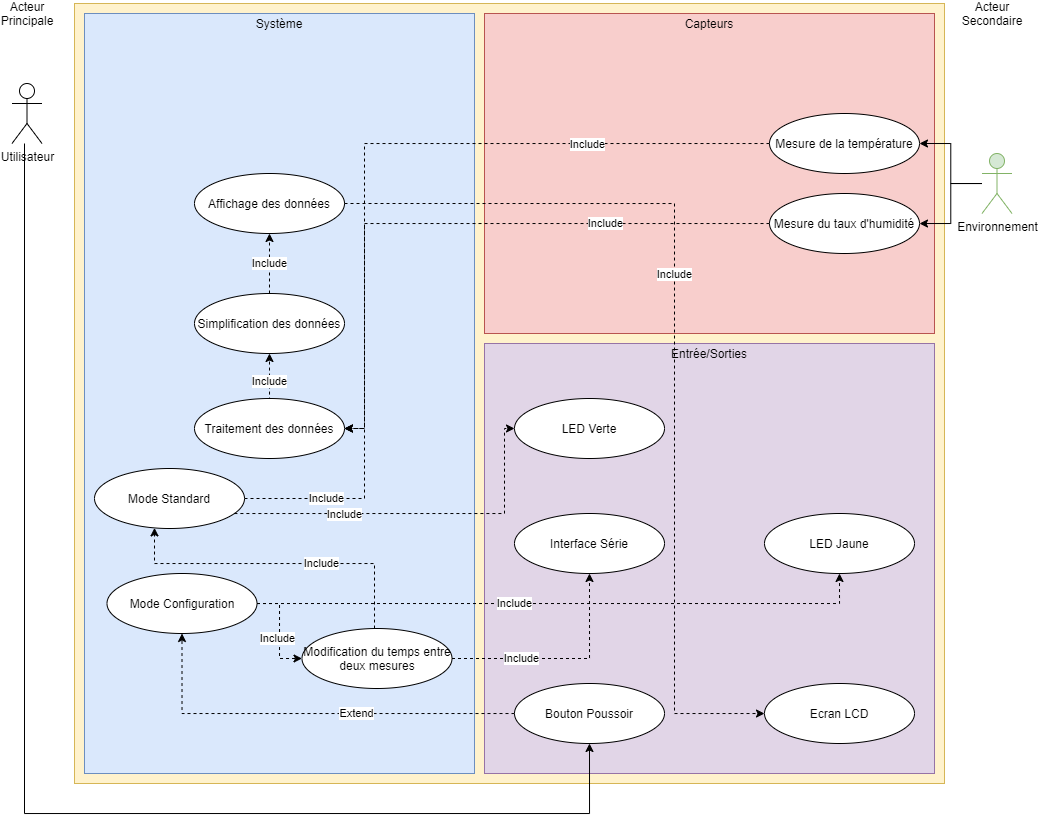

The diagram above was exported from draw.io. Its source (the exported page's mxGraphModel, read from the mxfile embedded in the PNG):
<mxGraphModel dx="1422" dy="815" grid="1" gridSize="10" guides="1" tooltips="1" connect="1" arrows="1" fold="1" page="1" pageScale="1" pageWidth="827" pageHeight="1169" math="0" shadow="0">
  <root>
    <mxCell id="0" />
    <mxCell id="1" parent="0" />
    <mxCell id="-nhPVYm9YGWOxIjeoDxS-1" value="" style="rounded=0;whiteSpace=wrap;html=1;fillColor=#fff2cc;strokeColor=#d6b656;" vertex="1" parent="1">
      <mxGeometry x="90" y="130" width="870" height="780" as="geometry" />
    </mxCell>
    <mxCell id="-nhPVYm9YGWOxIjeoDxS-2" value="" style="rounded=0;whiteSpace=wrap;html=1;fillColor=#e1d5e7;strokeColor=#9673a6;" vertex="1" parent="1">
      <mxGeometry x="500" y="470" width="450" height="430" as="geometry" />
    </mxCell>
    <mxCell id="-nhPVYm9YGWOxIjeoDxS-3" value="" style="rounded=0;whiteSpace=wrap;html=1;fillColor=#f8cecc;strokeColor=#b85450;" vertex="1" parent="1">
      <mxGeometry x="500" y="140" width="450" height="320" as="geometry" />
    </mxCell>
    <mxCell id="-nhPVYm9YGWOxIjeoDxS-4" value="" style="rounded=0;whiteSpace=wrap;html=1;fillColor=#dae8fc;strokeColor=#6c8ebf;" vertex="1" parent="1">
      <mxGeometry x="100" y="140" width="390" height="760" as="geometry" />
    </mxCell>
    <mxCell id="-nhPVYm9YGWOxIjeoDxS-46" style="edgeStyle=orthogonalEdgeStyle;rounded=0;orthogonalLoop=1;jettySize=auto;html=1;entryX=0.5;entryY=1;entryDx=0;entryDy=0;" edge="1" parent="1" source="-nhPVYm9YGWOxIjeoDxS-5" target="-nhPVYm9YGWOxIjeoDxS-26">
      <mxGeometry relative="1" as="geometry">
        <Array as="points">
          <mxPoint x="40" y="940" />
          <mxPoint x="605" y="940" />
        </Array>
      </mxGeometry>
    </mxCell>
    <mxCell id="-nhPVYm9YGWOxIjeoDxS-5" value="Utilisateur" style="shape=umlActor;verticalLabelPosition=bottom;verticalAlign=top;html=1;outlineConnect=0;" vertex="1" parent="1">
      <mxGeometry x="27.5" y="210" width="30" height="60" as="geometry" />
    </mxCell>
    <mxCell id="-nhPVYm9YGWOxIjeoDxS-6" value="Système" style="text;html=1;strokeColor=none;fillColor=none;align=center;verticalAlign=middle;whiteSpace=wrap;rounded=0;" vertex="1" parent="1">
      <mxGeometry x="275" y="140" width="40" height="20" as="geometry" />
    </mxCell>
    <mxCell id="-nhPVYm9YGWOxIjeoDxS-7" value="Capteurs" style="text;html=1;strokeColor=none;fillColor=none;align=center;verticalAlign=middle;whiteSpace=wrap;rounded=0;" vertex="1" parent="1">
      <mxGeometry x="705" y="140" width="40" height="20" as="geometry" />
    </mxCell>
    <mxCell id="-nhPVYm9YGWOxIjeoDxS-8" value="Entrée/Sorties" style="text;html=1;strokeColor=none;fillColor=none;align=center;verticalAlign=middle;whiteSpace=wrap;rounded=0;" vertex="1" parent="1">
      <mxGeometry x="705" y="470" width="40" height="20" as="geometry" />
    </mxCell>
    <mxCell id="-nhPVYm9YGWOxIjeoDxS-10" value="Acteur Principale" style="text;html=1;strokeColor=none;fillColor=none;align=center;verticalAlign=middle;whiteSpace=wrap;rounded=0;" vertex="1" parent="1">
      <mxGeometry x="22.5" y="130" width="40" height="20" as="geometry" />
    </mxCell>
    <mxCell id="-nhPVYm9YGWOxIjeoDxS-12" value="Acteur Secondaire" style="text;html=1;strokeColor=none;fillColor=none;align=center;verticalAlign=middle;whiteSpace=wrap;rounded=0;" vertex="1" parent="1">
      <mxGeometry x="987.5" y="130" width="40" height="20" as="geometry" />
    </mxCell>
    <mxCell id="-nhPVYm9YGWOxIjeoDxS-15" style="edgeStyle=orthogonalEdgeStyle;rounded=0;orthogonalLoop=1;jettySize=auto;html=1;entryX=1;entryY=0.5;entryDx=0;entryDy=0;" edge="1" parent="1" source="-nhPVYm9YGWOxIjeoDxS-13" target="-nhPVYm9YGWOxIjeoDxS-14">
      <mxGeometry relative="1" as="geometry" />
    </mxCell>
    <mxCell id="-nhPVYm9YGWOxIjeoDxS-17" style="edgeStyle=orthogonalEdgeStyle;rounded=0;orthogonalLoop=1;jettySize=auto;html=1;" edge="1" parent="1" source="-nhPVYm9YGWOxIjeoDxS-13" target="-nhPVYm9YGWOxIjeoDxS-16">
      <mxGeometry relative="1" as="geometry" />
    </mxCell>
    <mxCell id="-nhPVYm9YGWOxIjeoDxS-13" value="Environnement" style="shape=umlActor;verticalLabelPosition=bottom;verticalAlign=top;html=1;outlineConnect=0;fillColor=#d5e8d4;strokeColor=#82b366;" vertex="1" parent="1">
      <mxGeometry x="997.5" y="280" width="30" height="60" as="geometry" />
    </mxCell>
    <mxCell id="-nhPVYm9YGWOxIjeoDxS-20" style="edgeStyle=orthogonalEdgeStyle;rounded=0;orthogonalLoop=1;jettySize=auto;html=1;dashed=1;" edge="1" parent="1" source="-nhPVYm9YGWOxIjeoDxS-14" target="-nhPVYm9YGWOxIjeoDxS-18">
      <mxGeometry relative="1" as="geometry">
        <Array as="points">
          <mxPoint x="380" y="270" />
          <mxPoint x="380" y="555" />
        </Array>
      </mxGeometry>
    </mxCell>
    <mxCell id="-nhPVYm9YGWOxIjeoDxS-21" value="Include" style="edgeLabel;html=1;align=center;verticalAlign=middle;resizable=0;points=[];" vertex="1" connectable="0" parent="-nhPVYm9YGWOxIjeoDxS-20">
      <mxGeometry x="-0.4875" y="1" relative="1" as="geometry">
        <mxPoint as="offset" />
      </mxGeometry>
    </mxCell>
    <mxCell id="-nhPVYm9YGWOxIjeoDxS-14" value="Mesure de la température" style="ellipse;whiteSpace=wrap;html=1;" vertex="1" parent="1">
      <mxGeometry x="785" y="240" width="150" height="60" as="geometry" />
    </mxCell>
    <mxCell id="-nhPVYm9YGWOxIjeoDxS-19" style="edgeStyle=orthogonalEdgeStyle;rounded=0;orthogonalLoop=1;jettySize=auto;html=1;dashed=1;" edge="1" parent="1" source="-nhPVYm9YGWOxIjeoDxS-16" target="-nhPVYm9YGWOxIjeoDxS-18">
      <mxGeometry relative="1" as="geometry">
        <Array as="points">
          <mxPoint x="380" y="350" />
          <mxPoint x="380" y="555" />
        </Array>
      </mxGeometry>
    </mxCell>
    <mxCell id="-nhPVYm9YGWOxIjeoDxS-22" value="Include" style="edgeLabel;html=1;align=center;verticalAlign=middle;resizable=0;points=[];" vertex="1" connectable="0" parent="-nhPVYm9YGWOxIjeoDxS-19">
      <mxGeometry x="-0.4564" y="2" relative="1" as="geometry">
        <mxPoint x="6.55" y="-2.03" as="offset" />
      </mxGeometry>
    </mxCell>
    <mxCell id="-nhPVYm9YGWOxIjeoDxS-16" value="Mesure du taux d'humidité" style="ellipse;whiteSpace=wrap;html=1;" vertex="1" parent="1">
      <mxGeometry x="785" y="320" width="150" height="60" as="geometry" />
    </mxCell>
    <mxCell id="-nhPVYm9YGWOxIjeoDxS-24" style="edgeStyle=orthogonalEdgeStyle;rounded=0;orthogonalLoop=1;jettySize=auto;html=1;dashed=1;" edge="1" parent="1" source="-nhPVYm9YGWOxIjeoDxS-18" target="-nhPVYm9YGWOxIjeoDxS-23">
      <mxGeometry relative="1" as="geometry">
        <Array as="points">
          <mxPoint x="285" y="550" />
        </Array>
      </mxGeometry>
    </mxCell>
    <mxCell id="-nhPVYm9YGWOxIjeoDxS-25" value="Include" style="edgeLabel;html=1;align=center;verticalAlign=middle;resizable=0;points=[];rotation=0;" vertex="1" connectable="0" parent="-nhPVYm9YGWOxIjeoDxS-24">
      <mxGeometry x="0.2578" y="1" relative="1" as="geometry">
        <mxPoint x="1" y="-7.550000000000001" as="offset" />
      </mxGeometry>
    </mxCell>
    <mxCell id="-nhPVYm9YGWOxIjeoDxS-18" value="Traitement des données" style="ellipse;whiteSpace=wrap;html=1;" vertex="1" parent="1">
      <mxGeometry x="210" y="525" width="150" height="60" as="geometry" />
    </mxCell>
    <mxCell id="-nhPVYm9YGWOxIjeoDxS-43" style="edgeStyle=orthogonalEdgeStyle;rounded=0;orthogonalLoop=1;jettySize=auto;html=1;dashed=1;" edge="1" parent="1" source="-nhPVYm9YGWOxIjeoDxS-23" target="-nhPVYm9YGWOxIjeoDxS-42">
      <mxGeometry relative="1" as="geometry" />
    </mxCell>
    <mxCell id="-nhPVYm9YGWOxIjeoDxS-44" value="Include" style="edgeLabel;html=1;align=center;verticalAlign=middle;resizable=0;points=[];" vertex="1" connectable="0" parent="-nhPVYm9YGWOxIjeoDxS-43">
      <mxGeometry x="-0.24" relative="1" as="geometry">
        <mxPoint y="-7.5" as="offset" />
      </mxGeometry>
    </mxCell>
    <mxCell id="-nhPVYm9YGWOxIjeoDxS-23" value="Simplification des données" style="ellipse;whiteSpace=wrap;html=1;" vertex="1" parent="1">
      <mxGeometry x="210" y="420" width="150" height="60" as="geometry" />
    </mxCell>
    <mxCell id="-nhPVYm9YGWOxIjeoDxS-36" style="edgeStyle=orthogonalEdgeStyle;rounded=0;orthogonalLoop=1;jettySize=auto;html=1;dashed=1;" edge="1" parent="1" source="-nhPVYm9YGWOxIjeoDxS-26" target="-nhPVYm9YGWOxIjeoDxS-31">
      <mxGeometry relative="1" as="geometry" />
    </mxCell>
    <mxCell id="-nhPVYm9YGWOxIjeoDxS-38" value="Extend" style="edgeLabel;html=1;align=center;verticalAlign=middle;resizable=0;points=[];" vertex="1" connectable="0" parent="-nhPVYm9YGWOxIjeoDxS-36">
      <mxGeometry x="-0.2354" relative="1" as="geometry">
        <mxPoint as="offset" />
      </mxGeometry>
    </mxCell>
    <mxCell id="-nhPVYm9YGWOxIjeoDxS-26" value="Bouton Poussoir" style="ellipse;whiteSpace=wrap;html=1;" vertex="1" parent="1">
      <mxGeometry x="530" y="810" width="150" height="60" as="geometry" />
    </mxCell>
    <mxCell id="-nhPVYm9YGWOxIjeoDxS-27" value="LED Jaune" style="ellipse;whiteSpace=wrap;html=1;" vertex="1" parent="1">
      <mxGeometry x="780" y="640" width="150" height="60" as="geometry" />
    </mxCell>
    <mxCell id="-nhPVYm9YGWOxIjeoDxS-28" value="LED Verte" style="ellipse;whiteSpace=wrap;html=1;" vertex="1" parent="1">
      <mxGeometry x="530" y="525" width="150" height="60" as="geometry" />
    </mxCell>
    <mxCell id="-nhPVYm9YGWOxIjeoDxS-40" style="edgeStyle=orthogonalEdgeStyle;rounded=0;orthogonalLoop=1;jettySize=auto;html=1;dashed=1;exitX=1;exitY=0.5;exitDx=0;exitDy=0;" edge="1" parent="1" source="-nhPVYm9YGWOxIjeoDxS-30" target="-nhPVYm9YGWOxIjeoDxS-18">
      <mxGeometry relative="1" as="geometry">
        <Array as="points">
          <mxPoint x="380" y="625" />
          <mxPoint x="380" y="555" />
        </Array>
      </mxGeometry>
    </mxCell>
    <mxCell id="-nhPVYm9YGWOxIjeoDxS-41" value="Include" style="edgeLabel;html=1;align=center;verticalAlign=middle;resizable=0;points=[];" vertex="1" connectable="0" parent="-nhPVYm9YGWOxIjeoDxS-40">
      <mxGeometry x="-0.2089" y="-1" relative="1" as="geometry">
        <mxPoint x="-0.620000000000001" y="-1" as="offset" />
      </mxGeometry>
    </mxCell>
    <mxCell id="-nhPVYm9YGWOxIjeoDxS-55" style="edgeStyle=orthogonalEdgeStyle;rounded=0;orthogonalLoop=1;jettySize=auto;html=1;dashed=1;" edge="1" parent="1" source="-nhPVYm9YGWOxIjeoDxS-30" target="-nhPVYm9YGWOxIjeoDxS-28">
      <mxGeometry relative="1" as="geometry">
        <Array as="points">
          <mxPoint x="520" y="640" />
          <mxPoint x="520" y="555" />
        </Array>
      </mxGeometry>
    </mxCell>
    <mxCell id="-nhPVYm9YGWOxIjeoDxS-56" value="Include" style="edgeLabel;html=1;align=center;verticalAlign=middle;resizable=0;points=[];" vertex="1" connectable="0" parent="-nhPVYm9YGWOxIjeoDxS-55">
      <mxGeometry x="-0.3986" y="-1" relative="1" as="geometry">
        <mxPoint as="offset" />
      </mxGeometry>
    </mxCell>
    <mxCell id="-nhPVYm9YGWOxIjeoDxS-30" value="Mode Standard" style="ellipse;whiteSpace=wrap;html=1;" vertex="1" parent="1">
      <mxGeometry x="110" y="595" width="150" height="60" as="geometry" />
    </mxCell>
    <mxCell id="-nhPVYm9YGWOxIjeoDxS-34" style="edgeStyle=orthogonalEdgeStyle;rounded=0;orthogonalLoop=1;jettySize=auto;html=1;dashed=1;" edge="1" parent="1" source="-nhPVYm9YGWOxIjeoDxS-31" target="-nhPVYm9YGWOxIjeoDxS-32">
      <mxGeometry relative="1" as="geometry" />
    </mxCell>
    <mxCell id="-nhPVYm9YGWOxIjeoDxS-35" value="Include" style="edgeLabel;html=1;align=center;verticalAlign=middle;resizable=0;points=[];" vertex="1" connectable="0" parent="-nhPVYm9YGWOxIjeoDxS-34">
      <mxGeometry x="0.6806" y="-2" relative="1" as="geometry">
        <mxPoint x="-9.100000000000001" y="-22.03" as="offset" />
      </mxGeometry>
    </mxCell>
    <mxCell id="-nhPVYm9YGWOxIjeoDxS-58" style="edgeStyle=orthogonalEdgeStyle;rounded=0;orthogonalLoop=1;jettySize=auto;html=1;entryX=0.5;entryY=1;entryDx=0;entryDy=0;dashed=1;" edge="1" parent="1" source="-nhPVYm9YGWOxIjeoDxS-31" target="-nhPVYm9YGWOxIjeoDxS-27">
      <mxGeometry relative="1" as="geometry" />
    </mxCell>
    <mxCell id="-nhPVYm9YGWOxIjeoDxS-59" value="Include" style="edgeLabel;html=1;align=center;verticalAlign=middle;resizable=0;points=[];" vertex="1" connectable="0" parent="-nhPVYm9YGWOxIjeoDxS-58">
      <mxGeometry x="0.6414" y="2" relative="1" as="geometry">
        <mxPoint x="-245.26" y="1.97" as="offset" />
      </mxGeometry>
    </mxCell>
    <mxCell id="-nhPVYm9YGWOxIjeoDxS-31" value="Mode Configuration" style="ellipse;whiteSpace=wrap;html=1;" vertex="1" parent="1">
      <mxGeometry x="122.5" y="700" width="150" height="60" as="geometry" />
    </mxCell>
    <mxCell id="-nhPVYm9YGWOxIjeoDxS-37" style="edgeStyle=orthogonalEdgeStyle;rounded=0;orthogonalLoop=1;jettySize=auto;html=1;dashed=1;" edge="1" parent="1" source="-nhPVYm9YGWOxIjeoDxS-32" target="-nhPVYm9YGWOxIjeoDxS-30">
      <mxGeometry relative="1" as="geometry">
        <Array as="points">
          <mxPoint x="390" y="690" />
          <mxPoint x="170" y="690" />
        </Array>
      </mxGeometry>
    </mxCell>
    <mxCell id="-nhPVYm9YGWOxIjeoDxS-39" value="Include" style="edgeLabel;html=1;align=center;verticalAlign=middle;resizable=0;points=[];" vertex="1" connectable="0" parent="-nhPVYm9YGWOxIjeoDxS-37">
      <mxGeometry x="-0.1066" relative="1" as="geometry">
        <mxPoint x="25.38" y="-0.03" as="offset" />
      </mxGeometry>
    </mxCell>
    <mxCell id="-nhPVYm9YGWOxIjeoDxS-53" style="edgeStyle=orthogonalEdgeStyle;rounded=0;orthogonalLoop=1;jettySize=auto;html=1;entryX=0.5;entryY=1;entryDx=0;entryDy=0;dashed=1;" edge="1" parent="1" source="-nhPVYm9YGWOxIjeoDxS-32" target="-nhPVYm9YGWOxIjeoDxS-33">
      <mxGeometry relative="1" as="geometry">
        <Array as="points">
          <mxPoint x="605" y="785" />
        </Array>
      </mxGeometry>
    </mxCell>
    <mxCell id="-nhPVYm9YGWOxIjeoDxS-54" value="Include" style="edgeLabel;html=1;align=center;verticalAlign=middle;resizable=0;points=[];" vertex="1" connectable="0" parent="-nhPVYm9YGWOxIjeoDxS-53">
      <mxGeometry x="-0.3776" relative="1" as="geometry">
        <mxPoint as="offset" />
      </mxGeometry>
    </mxCell>
    <mxCell id="-nhPVYm9YGWOxIjeoDxS-32" value="Modification du temps entre deux mesures" style="ellipse;whiteSpace=wrap;html=1;" vertex="1" parent="1">
      <mxGeometry x="317.5" y="755" width="150" height="60" as="geometry" />
    </mxCell>
    <mxCell id="-nhPVYm9YGWOxIjeoDxS-33" value="Interface Série" style="ellipse;whiteSpace=wrap;html=1;" vertex="1" parent="1">
      <mxGeometry x="530" y="640" width="150" height="60" as="geometry" />
    </mxCell>
    <mxCell id="-nhPVYm9YGWOxIjeoDxS-42" value="Affichage des données" style="ellipse;whiteSpace=wrap;html=1;" vertex="1" parent="1">
      <mxGeometry x="210" y="300" width="150" height="60" as="geometry" />
    </mxCell>
    <mxCell id="-nhPVYm9YGWOxIjeoDxS-45" value="Ecran LCD" style="ellipse;whiteSpace=wrap;html=1;" vertex="1" parent="1">
      <mxGeometry x="780" y="810" width="150" height="60" as="geometry" />
    </mxCell>
    <mxCell id="-nhPVYm9YGWOxIjeoDxS-50" style="edgeStyle=orthogonalEdgeStyle;rounded=0;orthogonalLoop=1;jettySize=auto;html=1;dashed=1;" edge="1" parent="1" target="-nhPVYm9YGWOxIjeoDxS-45">
      <mxGeometry relative="1" as="geometry">
        <mxPoint x="360" y="330" as="sourcePoint" />
        <Array as="points">
          <mxPoint x="690" y="330" />
          <mxPoint x="690" y="840" />
        </Array>
      </mxGeometry>
    </mxCell>
    <mxCell id="-nhPVYm9YGWOxIjeoDxS-51" value="Include" style="edgeLabel;html=1;align=center;verticalAlign=middle;resizable=0;points=[];" vertex="1" connectable="0" parent="-nhPVYm9YGWOxIjeoDxS-50">
      <mxGeometry x="-0.1378" relative="1" as="geometry">
        <mxPoint as="offset" />
      </mxGeometry>
    </mxCell>
  </root>
</mxGraphModel>